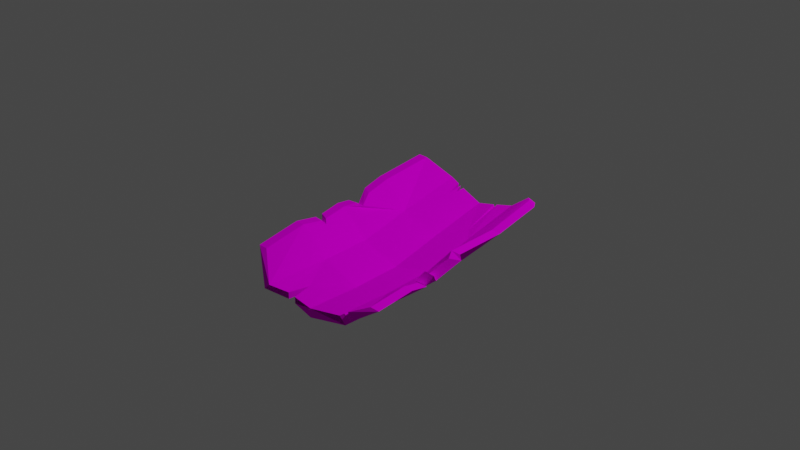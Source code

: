 # Source: ecorce.blend  (saved by Blender 3.0.42; exported with 4.5.12 LTS)
import bpy
from mathutils import Matrix  # noqa: F401  (used for matrix-valued properties, if any)

bpy.ops.wm.read_factory_settings(use_empty=True)
scene = bpy.context.scene
scene.name = 'Scene'

# ---- collections
col_collection = bpy.data.collections.new('Collection'); scene.collection.children.link(col_collection)

# ---- images (referenced by path relative to the original .blend; pixels are not part of the script)
import os
ASSET_DIR = os.environ.get("B2B_ASSET_DIR", "")  # directory of the original .blend (textures are referenced by path, not embedded)
HERE = os.path.dirname(os.path.abspath(__file__))  # packed textures are extracted next to this script under _unpacked/

def load_image(name, relpath, width, height, colorspace="sRGB"):
    """Load a texture the original file referenced (path relative to the .blend, or extracted next to this script)."""
    p = next((c for c in (os.path.join(HERE, relpath), os.path.join(ASSET_DIR, relpath)) if relpath and os.path.exists(c)), "")
    if p:
        img = bpy.data.images.load(p, check_existing=True)
        img.name = name
    else:  # same state as the original file: an image datablock whose file is absent (Cycles renders it pink)
        img = bpy.data.images.new(name, width, height)
        img.source = "FILE"
        img.filepath = "//" + (relpath or name)
    img.colorspace_settings.name = colorspace
    return img
img_color_palette1_png = load_image('color_palette1.png', 'color_palette1.png', 1024, 1024, 'sRGB')

# ---- materials (node trees are filled in below, after node groups)
mat_wood = bpy.data.materials.new('wood')
mat_wood.use_transparent_shadow = False
mat_lightwood = bpy.data.materials.new('lightwood')
mat_lightwood.use_transparent_shadow = False
mat_middlewood = bpy.data.materials.new('middlewood')
mat_middlewood.use_transparent_shadow = False

# ---- material node trees
mat_wood.use_nodes = True; mat_wood.node_tree.nodes.clear()
_N = mat_wood.node_tree.nodes; _L = mat_wood.node_tree.links
n0 = _N.new('ShaderNodeBsdfPrincipled'); n0.name = 'Principled BSDF'; n0.location = (10, 300)
n0.distribution = 'GGX'
n0.subsurface_method = 'RANDOM_WALK_SKIN'
n0.inputs[2].default_value = 1.0
n0.inputs[3].default_value = 1.45
n0.inputs[13].default_value = 0.0
n0.inputs[27].default_value = (0.0, 0.0, 0.0, 1.0)
n0.inputs[28].default_value = 1.0
n1 = _N.new('ShaderNodeOutputMaterial'); n1.name = 'Material Output'; n1.location = (300, 300)
n2 = _N.new('ShaderNodeTexImage'); n2.name = 'Image Texture'; n2.location = (-473, 152)
n2.image = img_color_palette1_png
n2.interpolation = 'Closest'
_L.new(n0.outputs[0], n1.inputs[0])
_L.new(n2.outputs[0], n0.inputs[0])
n1.is_active_output = True
mat_lightwood.use_nodes = True; mat_lightwood.node_tree.nodes.clear()
_N = mat_lightwood.node_tree.nodes; _L = mat_lightwood.node_tree.links
n0 = _N.new('ShaderNodeOutputMaterial'); n0.name = 'Material Output'; n0.location = (300, 300)
n1 = _N.new('ShaderNodeTexImage'); n1.name = 'Image Texture'; n1.location = (-303, 226)
n1.image = img_color_palette1_png
n1.interpolation = 'Closest'
n2 = _N.new('ShaderNodeBsdfPrincipled'); n2.name = 'Principled BSDF'; n2.location = (10, 300)
n2.distribution = 'GGX'
n2.subsurface_method = 'RANDOM_WALK_SKIN'
n2.inputs[2].default_value = 1.0
n2.inputs[3].default_value = 1.45
n2.inputs[13].default_value = 0.0
n2.inputs[27].default_value = (0.0, 0.0, 0.0, 1.0)
n2.inputs[28].default_value = 1.0
_L.new(n2.outputs[0], n0.inputs[0])
_L.new(n1.outputs[0], n2.inputs[0])
n0.is_active_output = True
mat_middlewood.use_nodes = True; mat_middlewood.node_tree.nodes.clear()
_N = mat_middlewood.node_tree.nodes; _L = mat_middlewood.node_tree.links
n0 = _N.new('ShaderNodeBsdfPrincipled'); n0.name = 'Principled BSDF'; n0.location = (10, 300)
n0.distribution = 'GGX'
n0.subsurface_method = 'RANDOM_WALK_SKIN'
n0.inputs[2].default_value = 1.0
n0.inputs[3].default_value = 1.45
n0.inputs[13].default_value = 0.0
n0.inputs[27].default_value = (0.0, 0.0, 0.0, 1.0)
n0.inputs[28].default_value = 1.0
n1 = _N.new('ShaderNodeOutputMaterial'); n1.name = 'Material Output'; n1.location = (300, 300)
n2 = _N.new('ShaderNodeTexImage'); n2.name = 'Image Texture'; n2.location = (-377, 161)
n2.image = img_color_palette1_png
n2.interpolation = 'Closest'
_L.new(n0.outputs[0], n1.inputs[0])
_L.new(n2.outputs[0], n0.inputs[0])
n1.is_active_output = True

# ---- world
world_world = bpy.data.worlds.new('World'); scene.world = world_world
world_world.use_nodes = True; world_world.node_tree.nodes.clear()
_N = world_world.node_tree.nodes; _L = world_world.node_tree.links
n0 = _N.new('ShaderNodeOutputWorld'); n0.name = 'World Output'; n0.location = (300, 300)
n1 = _N.new('ShaderNodeBackground'); n1.name = 'Background'; n1.location = (10, 300)
n1.inputs[0].default_value = (0.05088, 0.05088, 0.05088, 1.0)
_L.new(n1.outputs[0], n0.inputs[0])
n0.is_active_output = True
world_world.color = (0.05088, 0.05088, 0.05088)
world_world.use_sun_shadow = False
world_world.sun_shadow_jitter_overblur = 0.0

# ---- cameras
cam_camera = bpy.data.cameras.new('Camera')
cam_camera.clip_end = 100.0
cam_camera.ortho_scale = 7.314

# ---- lights
light_light = bpy.data.lights.new('Light', 'POINT')
light_light.transmission_factor = 0.0
light_light.energy = 1000.0
light_light.shadow_soft_size = 0.1
light_light.shadow_maximum_resolution = 0.006
light_light.use_absolute_resolution = True

# ---- meshes
me_cylinder_001 = bpy.data.meshes.new('Cylinder.001')
me_cylinder_001.from_pydata([(-0.0008792, 0.9377, -1.184), (-0.0008792, 0.4387, 1.198), (0.5494, 0.7071, -1.208), (0.5494, 0.2081, 1.184), (0.9039, 0.3434, -1.105), (-0.9211, 0.3589, -1.082), (-0.9211, -0.117, 1.184), (-0.5711, 0.747, -1.302), (-0.5512, 0.2081, 1.26), (0.4702, 0.1062, 1.184), (-0.4719, 0.1062, 1.26), (-0.809, -0.117, 1.184), (-0.0008792, 0.2947, 1.198), (-0.0008792, 0.7937, -1.184), (0.7919, 0.3434, -1.105), (-0.809, 0.3589, -1.082), (-0.4919, 0.6452, -1.302), (0.4702, 0.6053, -1.208), (-0.04805, 0.9377, -7.764e-09), (-0.04805, 0.7937, -6.928e-09), (0.7447, 0.1107, 3.483e-09), (-0.8562, 0.2202, 6.929e-09), (0.5022, 0.7071, -4.105e-09), (-0.9683, 0.2202, 6.929e-09), (-0.5191, 0.6053, -3.514e-09), (0.8568, 0.1107, 3.483e-09), (-0.5984, 0.7071, -4.105e-09), (0.423, 0.6053, -3.514e-09), (-0.0008792, 0.7937, -0.5922), (0.7586, 0.3066, -0.6506), (-0.8229, 0.2242, -0.5875), (-0.4719, 0.6053, -0.5922), (0.4702, 0.6053, -0.5922), (-0.0008792, 0.9377, -0.5922), (0.5494, 0.7071, -0.5922), (-0.935, 0.2242, -0.5875), (0.8707, 0.3066, -0.6506), (-0.5512, 0.7071, -0.5922), (-0.06497, 0.7367, 0.5922), (0.4853, 0.506, 0.5922), (-0.9386, 0.01914, 0.5922), (0.8399, 0.09246, 0.5922), (-0.6153, 0.506, 0.5922), (-0.06497, 0.5926, 0.5922), (0.7278, 0.09246, 0.5922), (-0.8266, 0.01914, 0.5922), (-0.536, 0.4042, 0.5922), (0.4061, 0.4042, 0.5922), (-0.2395, 0.7568, -1.184), (-0.3366, 0.7403, -1.184), (-0.2395, 0.8591, -1.184), (-0.3366, 0.8449, -1.184), (-0.2917, 0.7408, -0.9571), (-0.2917, 0.8159, -0.9571), (0.7919, 0.1627, -0.08801), (0.9039, 0.3117, -0.4929), (0.9039, 0.1627, -0.02963), (0.6468, 0.4207, -0.2357), (0.7426, 0.4685, -0.2085), (0.7017, 0.2837, -0.3201), (0.7788, 0.3441, -0.2722), (0.7919, 0.3117, -0.5021), (0.5952, 0.4747, -0.3556), (0.6884, 0.5355, -0.2997), (-0.9211, 0.2, 0.1198), (-0.9388, 0.1167, 0.3701), (-0.8267, 0.1314, 0.3247), (-0.809, 0.1956, 0.1328), (-0.8451, 0.2551, 0.1919), (-0.7457, 0.2351, 0.1694), (0.559, 0.5124, -1.184), (0.5103, 0.5634, -1.184), (0.599, 0.6459, -1.184), (0.6443, 0.5899, -1.184), (0.6225, 0.6168, -1.099), (0.5356, 0.537, -1.101), (-0.809, 0.2582, -0.2968), (-0.809, 0.2652, -0.3514), (-0.9211, 0.2643, -0.3446), (-0.9211, 0.253, -0.2564), (-0.8573, 0.3444, -0.3134), (-0.7572, 0.3107, -0.3347), (0.8076, -0.1107, 1.156), (0.7919, -0.1754, 1.076), (0.9039, -0.1499, 1.026), (0.718, -0.1526, 1.156), (0.2572, 0.3306, 1.184), (0.2958, 0.3144, 1.184), (0.267, 0.1875, 1.184), (0.2198, 0.2064, 1.184), (0.2545, 0.405, 0.7622), (0.2856, 0.4937, 0.8366), (-0.3546, 0.1532, 1.241), (-0.3192, 0.1674, 1.235), (-0.3358, 0.2983, 1.23), (-0.3684, 0.2847, 1.235), (-0.347, 0.2347, 1.084), (-0.3648, 0.3153, 1.169), (-0.2713, 0.1865, 1.228), (-0.2841, 0.3131, 1.225), (-0.2969, 0.2219, 1.141), (-0.3094, 0.3241, 1.194)], [], [(38, 1, 86, 91, 87, 3, 39), (39, 3, 82, 84, 41), (83, 84, 82, 85), (8, 10, 92, 95), (40, 45, 11, 6), (29, 14, 4, 36), (1, 12, 89, 86), (40, 6, 8, 42), (42, 8, 95, 97, 94, 101, 99, 1, 38), (6, 11, 10, 8), (47, 9, 88, 90, 89, 12, 43), (29, 32, 17, 71, 75, 70, 14), (0, 2, 72, 71, 17, 13, 48, 50), (7, 5, 15, 16), (2, 0, 13, 17), (0, 50, 48, 13), (46, 10, 11, 45), (43, 12, 98, 100, 93, 96, 92, 10, 46), (28, 19, 24, 31), (31, 24, 21, 76, 81, 77, 30), (44, 47, 27, 20), (32, 27, 19, 28), (37, 26, 18, 33), (35, 78, 80, 79, 23, 26, 37), (44, 20, 25, 41), (35, 30, 77, 78), (34, 22, 25, 56, 58, 60, 63, 55, 36), (33, 18, 22, 34), (0, 33, 34, 2), (2, 34, 36, 4, 73, 74, 72), (5, 15, 30, 35), (5, 35, 37, 7), (7, 37, 33, 0, 50, 53, 51), (17, 32, 28, 13), (16, 31, 30, 15), (13, 28, 31, 16, 49, 52, 48), (20, 27, 32, 29, 61, 62, 59, 57, 54), (20, 54, 56, 25), (19, 43, 46, 24), (24, 46, 45, 66, 69, 67, 21), (27, 47, 43, 19), (26, 42, 38, 18), (23, 64, 68, 65, 40, 42, 26), (23, 21, 67, 64), (22, 39, 41, 25), (18, 38, 39, 22), (49, 51, 7, 16), (51, 49, 16, 15, 5, 7), (53, 52, 49, 51), (50, 48, 52, 53), (57, 58, 56, 54), (63, 60, 59, 62), (58, 57, 59, 60), (61, 29, 36, 55), (63, 62, 61, 55), (68, 64, 67, 69), (69, 66, 65, 68), (65, 66, 45, 40), (74, 75, 71, 72), (75, 74, 73, 70), (70, 73, 4, 14), (81, 80, 78, 77), (79, 76, 21, 23), (80, 81, 76, 79), (84, 83, 44, 41), (83, 85, 9, 47, 44), (85, 82, 3, 9), (87, 88, 9, 3), (88, 87, 91, 90), (90, 91, 86, 89), (94, 97, 96, 93), (95, 92, 96, 97), (99, 98, 12, 1), (98, 99, 101, 100), (100, 101, 94, 93)])
me_cylinder_001.polygons.foreach_set('material_index', [0, 0, 2, 0, 0, 0, 0, 0, 0, 0, 1, 1, 0, 0, 0, 0, 1, 1, 1, 1, 1, 1, 0, 0, 0, 0, 0, 0, 0, 0, 0, 0, 0, 1, 1, 1, 1, 0, 1, 1, 1, 0, 0, 0, 0, 0, 0, 0, 2, 2, 2, 2, 2, 0, 2, 2, 2, 0, 2, 2, 0, 2, 0, 2, 0, 1, 0, 0, 2, 2, 2, 2, 0, 2, 2])
_uv = me_cylinder_001.uv_layers.new(name='UVMap')
_uv.uv.foreach_set('vector', [0.4367, 0.3084, 0.4367, 0.3084, 0.4367, 0.3084, 0.4367, 0.3084, 0.4367, 0.3084, 0.4367, 0.3084, 0.4367, 0.3084, 0.4367, 0.3084, 0.4367, 0.3084, 0.4367, 0.3084, 0.4367, 0.3084, 0.4367, 0.3084, 0.3039, 0.3084, 0.3039, 0.3084, 0.3039, 0.3084, 0.3039, 0.3084, 0.4367, 0.3084, 0.4367, 0.3084, 0.4367, 0.3084, 0.4367, 0.3084, 0.4367, 0.3084, 0.4367, 0.3084, 0.4367, 0.3084, 0.4367, 0.3084, 0.4367, 0.3084, 0.4367, 0.3084, 0.4367, 0.3084, 0.4367, 0.3084, 0.4367, 0.3084, 0.4367, 0.3084, 0.4367, 0.3084, 0.4367, 0.3084, 0.4367, 0.3084, 0.4367, 0.3084, 0.4367, 0.3084, 0.4367, 0.3084, 0.4367, 0.3084, 0.4367, 0.3084, 0.4367, 0.3084, 0.4367, 0.3084, 0.4367, 0.3084, 0.4367, 0.3084, 0.4367, 0.3084, 0.4367, 0.3084, 0.4367, 0.3084, 0.4367, 0.3084, 0.4367, 0.3084, 0.4367, 0.3084, 0.4367, 0.3084, 0.1633, 0.324, 0.1633, 0.324, 0.1633, 0.324, 0.1633, 0.324, 0.1633, 0.324, 0.1633, 0.324, 0.1633, 0.324, 0.1633, 0.324, 0.1633, 0.324, 0.1633, 0.324, 0.1633, 0.324, 0.1633, 0.324, 0.1633, 0.324, 0.1633, 0.324, 0.4367, 0.3084, 0.4367, 0.3084, 0.4367, 0.3084, 0.4367, 0.3084, 0.4367, 0.3084, 0.4367, 0.3084, 0.4367, 0.3084, 0.4367, 0.3084, 0.4367, 0.3084, 0.4367, 0.3084, 0.4367, 0.3084, 0.4367, 0.3084, 0.4367, 0.3084, 0.4367, 0.3084, 0.4367, 0.3084, 0.4367, 0.3084, 0.4367, 0.3084, 0.4367, 0.3084, 0.4367, 0.3084, 0.4367, 0.3084, 0.1633, 0.324, 0.1633, 0.324, 0.1633, 0.324, 0.1633, 0.324, 0.1633, 0.324, 0.1633, 0.324, 0.1633, 0.324, 0.1633, 0.324, 0.1633, 0.324, 0.1633, 0.324, 0.1633, 0.324, 0.1633, 0.324, 0.1633, 0.324, 0.1633, 0.324, 0.1633, 0.324, 0.1633, 0.324, 0.1633, 0.324, 0.1633, 0.324, 0.1633, 0.324, 0.1633, 0.324, 0.1633, 0.324, 0.1633, 0.324, 0.1633, 0.324, 0.1633, 0.324, 0.1633, 0.324, 0.1633, 0.324, 0.1633, 0.324, 0.1633, 0.324, 0.1633, 0.324, 0.1633, 0.324, 0.1633, 0.324, 0.1633, 0.324, 0.4367, 0.3084, 0.4367, 0.3084, 0.4367, 0.3084, 0.4367, 0.3084, 0.4367, 0.3084, 0.4367, 0.3084, 0.4367, 0.3084, 0.4367, 0.3084, 0.4367, 0.3084, 0.4367, 0.3084, 0.4367, 0.3084, 0.4367, 0.3084, 0.4367, 0.3084, 0.4367, 0.3084, 0.4367, 0.3084, 0.4367, 0.3084, 0.4367, 0.3084, 0.4367, 0.3084, 0.4367, 0.3084, 0.4367, 0.3084, 0.4367, 0.3084, 0.4367, 0.3084, 0.4367, 0.3084, 0.4367, 0.3084, 0.4367, 0.3084, 0.4367, 0.3084, 0.4367, 0.3084, 0.4367, 0.3084, 0.4367, 0.3084, 0.4367, 0.3084, 0.4367, 0.3084, 0.4367, 0.3084, 0.4367, 0.3084, 0.4367, 0.3084, 0.4367, 0.3084, 0.4367, 0.3084, 0.4367, 0.3084, 0.4367, 0.3084, 0.4367, 0.3084, 0.4367, 0.3084, 0.4367, 0.3084, 0.4367, 0.3084, 0.4367, 0.3084, 0.4367, 0.3084, 0.4367, 0.3084, 0.4367, 0.3084, 0.4367, 0.3084, 0.4367, 0.3084, 0.4367, 0.3084, 0.4367, 0.3084, 0.4367, 0.3084, 0.4367, 0.3084, 0.4367, 0.3084, 0.4367, 0.3084, 0.4367, 0.3084, 0.4367, 0.3084, 0.4367, 0.3084, 0.4367, 0.3084, 0.1633, 0.324, 0.1633, 0.324, 0.1633, 0.324, 0.1633, 0.324, 0.1633, 0.324, 0.1633, 0.324, 0.1633, 0.324, 0.1633, 0.324, 0.1633, 0.324, 0.1633, 0.324, 0.1633, 0.324, 0.1633, 0.324, 0.1633, 0.324, 0.1633, 0.324, 0.1633, 0.324, 0.1633, 0.324, 0.1633, 0.324, 0.1633, 0.324, 0.1633, 0.324, 0.1633, 0.324, 0.1633, 0.324, 0.1633, 0.324, 0.1633, 0.324, 0.1633, 0.324, 0.4367, 0.3084, 0.4367, 0.3084, 0.4367, 0.3084, 0.4367, 0.3084, 0.1633, 0.324, 0.1633, 0.324, 0.1633, 0.324, 0.1633, 0.324, 0.1633, 0.324, 0.1633, 0.324, 0.1633, 0.324, 0.1633, 0.324, 0.1633, 0.324, 0.1633, 0.324, 0.1633, 0.324, 0.1633, 0.324, 0.1633, 0.324, 0.1633, 0.324, 0.1633, 0.324, 0.4367, 0.3084, 0.4367, 0.3084, 0.4367, 0.3084, 0.4367, 0.3084, 0.4367, 0.3084, 0.4367, 0.3084, 0.4367, 0.3084, 0.4367, 0.3084, 0.4367, 0.3084, 0.4367, 0.3084, 0.4367, 0.3084, 0.4367, 0.3084, 0.4367, 0.3084, 0.4367, 0.3084, 0.4367, 0.3084, 0.4367, 0.3084, 0.4367, 0.3084, 0.4367, 0.3084, 0.4367, 0.3084, 0.4367, 0.3084, 0.4367, 0.3084, 0.4367, 0.3084, 0.4367, 0.3084, 0.4367, 0.3084, 0.4367, 0.3084, 0.4367, 0.3084, 0.4367, 0.3084, 0.4367, 0.3084, 0.4367, 0.3084, 0.4367, 0.3084, 0.4367, 0.3084, 0.4367, 0.3084, 0.4367, 0.3084, 0.3196, 0.3162, 0.3196, 0.3162, 0.3196, 0.3162, 0.3196, 0.3162, 0.3196, 0.3162, 0.3196, 0.3162, 0.3196, 0.3162, 0.3196, 0.3162, 0.3039, 0.3084, 0.3039, 0.3084, 0.3039, 0.3084, 0.3039, 0.3084, 0.3039, 0.3084, 0.3039, 0.3084, 0.3039, 0.3084, 0.3039, 0.3084, 0.3039, 0.3084, 0.3039, 0.3084, 0.3039, 0.3084, 0.3039, 0.3084, 0.4367, 0.3084, 0.4367, 0.3084, 0.4367, 0.3084, 0.4367, 0.3084, 0.3039, 0.3084, 0.3039, 0.3084, 0.3039, 0.3084, 0.3039, 0.3084, 0.3039, 0.3084, 0.3039, 0.3084, 0.3039, 0.3084, 0.3039, 0.3084, 0.3039, 0.3084, 0.3039, 0.3084, 0.3039, 0.3084, 0.3039, 0.3084, 0.4367, 0.3084, 0.4367, 0.3084, 0.4367, 0.3084, 0.4367, 0.3084, 0.3039, 0.3084, 0.3039, 0.3084, 0.3039, 0.3084, 0.3039, 0.3084, 0.3039, 0.3084, 0.3039, 0.3084, 0.3039, 0.3084, 0.3039, 0.3084, 0.4367, 0.3084, 0.4367, 0.3084, 0.4367, 0.3084, 0.4367, 0.3084, 0.3039, 0.3084, 0.3039, 0.3084, 0.3039, 0.3084, 0.3039, 0.3084, 0.4367, 0.3084, 0.4367, 0.3084, 0.4367, 0.3084, 0.4367, 0.3084, 0.3039, 0.3084, 0.3039, 0.3084, 0.3039, 0.3084, 0.3039, 0.3084, 0.4367, 0.3084, 0.4367, 0.3084, 0.4367, 0.3084, 0.4367, 0.3084, 0.1633, 0.324, 0.1633, 0.324, 0.1633, 0.324, 0.1633, 0.324, 0.1633, 0.324, 0.4367, 0.3084, 0.4367, 0.3084, 0.4367, 0.3084, 0.4367, 0.3084, 0.4367, 0.3084, 0.4367, 0.3084, 0.4367, 0.3084, 0.4367, 0.3084, 0.3039, 0.3084, 0.3039, 0.3084, 0.3039, 0.3084, 0.3039, 0.3084, 0.3039, 0.3084, 0.3039, 0.3084, 0.3039, 0.3084, 0.3039, 0.3084, 0.3039, 0.3084, 0.3039, 0.3084, 0.3039, 0.3084, 0.3039, 0.3084, 0.3039, 0.3084, 0.3039, 0.3084, 0.3039, 0.3084, 0.3039, 0.3084, 0.4367, 0.3084, 0.4367, 0.3084, 0.4367, 0.3084, 0.4367, 0.3084, 0.3039, 0.3084, 0.3039, 0.3084, 0.3039, 0.3084, 0.3039, 0.3084, 0.3039, 0.3084, 0.3039, 0.3084, 0.3039, 0.3084, 0.3039, 0.3084])
me_cylinder_001.materials.append(mat_wood)
me_cylinder_001.materials.append(mat_lightwood)
me_cylinder_001.materials.append(mat_middlewood)
me_cylinder_001.use_remesh_fix_poles = True
me_cylinder_001.use_remesh_preserve_attributes = False
me_cylinder_001.update()

# ---- objects
ob_light = bpy.data.objects.new('Light', light_light)
ob_camera = bpy.data.objects.new('Camera', cam_camera)
ob_cylinder = bpy.data.objects.new('Cylinder', me_cylinder_001)

# ---- transforms, parenting, visibility, modifiers, constraints
ob_light.location = (4.076, 1.005, 5.904)
ob_light.rotation_euler = (0.6503, 0.05522, 1.866)
ob_light.lock_rotations_4d = False
ob_light.empty_display_type = 'ARROWS'
ob_light.color = (0.0, 0.0, 0.0, 0.0)
ob_light.lineart.crease_threshold = 0.0
ob_camera.location = (7.359, -6.926, 4.958)
ob_camera.rotation_euler = (1.109, 0.0, 0.8149)
ob_camera.lock_rotations_4d = False
ob_camera.empty_display_type = 'ARROWS'
ob_camera.color = (0.0, 0.0, 0.0, 0.0)
ob_camera.display_type = 'WIRE'
ob_camera.lineart.crease_threshold = 0.0
ob_cylinder.location = (0.0, 0.0, 0.0)
ob_cylinder.rotation_euler = (-1.571, 0.0, 0.0)
ob_cylinder.scale = (1.0, 0.7198, 1.0)

# ---- collection membership
col_collection.objects.link(ob_light)
col_collection.objects.link(ob_camera)
col_collection.objects.link(ob_cylinder)

# ---- scene / render settings (as saved in the file)
scene.camera = ob_camera
scene.frame_start = 1; scene.frame_end = 250; scene.frame_set(1)
scene.render.engine = 'BLENDER_EEVEE_NEXT'
scene.cycles.sampling_pattern = 'TABULATED_SOBOL'
scene.cycles.use_light_tree = False
scene.view_settings.view_transform = 'Filmic'
bpy.context.view_layer.update()
